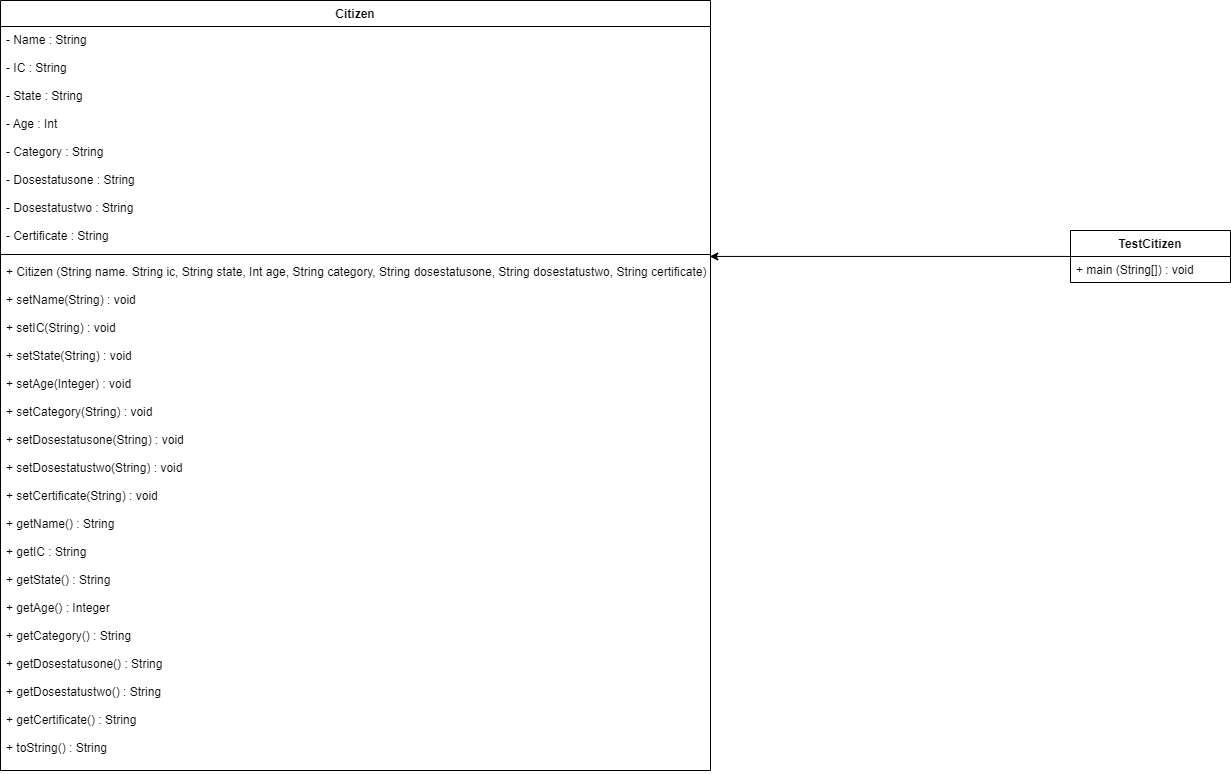

The diagram above was exported from draw.io. Its source (the exported page's mxGraphModel, read from the mxfile embedded in the PNG):
<mxGraphModel dx="1865" dy="617" grid="1" gridSize="10" guides="1" tooltips="1" connect="1" arrows="1" fold="1" page="1" pageScale="1" pageWidth="827" pageHeight="1169" math="0" shadow="0">
  <root>
    <mxCell id="0" />
    <mxCell id="1" parent="0" />
    <mxCell id="sH7L_tvGpJ7Fylo3_Dhi-1" value="Citizen" style="swimlane;fontStyle=1;align=center;verticalAlign=top;childLayout=stackLayout;horizontal=1;startSize=26;horizontalStack=0;resizeParent=1;resizeParentMax=0;resizeLast=0;collapsible=1;marginBottom=0;" vertex="1" parent="1">
      <mxGeometry x="-120" y="120" width="710" height="770" as="geometry" />
    </mxCell>
    <mxCell id="sH7L_tvGpJ7Fylo3_Dhi-2" value="- Name : String&#10;&#10;- IC : String&#10;&#10;- State : String&#10;&#10;- Age : Int&#10;&#10;- Category : String&#10;&#10;- Dosestatusone : String&#10;&#10;- Dosestatustwo : String&#10;&#10;- Certificate : String" style="text;strokeColor=none;fillColor=none;align=left;verticalAlign=top;spacingLeft=4;spacingRight=4;overflow=hidden;rotatable=0;points=[[0,0.5],[1,0.5]];portConstraint=eastwest;" vertex="1" parent="sH7L_tvGpJ7Fylo3_Dhi-1">
      <mxGeometry y="26" width="710" height="224" as="geometry" />
    </mxCell>
    <mxCell id="sH7L_tvGpJ7Fylo3_Dhi-3" value="" style="line;strokeWidth=1;fillColor=none;align=left;verticalAlign=middle;spacingTop=-1;spacingLeft=3;spacingRight=3;rotatable=0;labelPosition=right;points=[];portConstraint=eastwest;strokeColor=inherit;" vertex="1" parent="sH7L_tvGpJ7Fylo3_Dhi-1">
      <mxGeometry y="250" width="710" height="8" as="geometry" />
    </mxCell>
    <mxCell id="sH7L_tvGpJ7Fylo3_Dhi-4" value="+ Citizen (String name. String ic, String state, Int age, String category, String dosestatusone, String dosestatustwo, String certificate)&#10;&#10;+ setName(String) : void&#10;&#10;+ setIC(String) : void&#10;&#10;+ setState(String) : void&#10;&#10;+ setAge(Integer) : void&#10;&#10;+ setCategory(String) : void&#10;&#10;+ setDosestatusone(String) : void&#10;&#10;+ setDosestatustwo(String) : void&#10;&#10;+ setCertificate(String) : void&#10;&#10;+ getName() : String&#10;&#10;+ getIC : String&#10;&#10;+ getState() : String&#10;&#10;+ getAge() : Integer&#10;&#10;+ getCategory() : String&#10;&#10;+ getDosestatusone() : String&#10;&#10;+ getDosestatustwo() : String&#10;&#10;+ getCertificate() : String&#10;&#10;+ toString() : String" style="text;strokeColor=none;fillColor=none;align=left;verticalAlign=top;spacingLeft=4;spacingRight=4;overflow=hidden;rotatable=0;points=[[0,0.5],[1,0.5]];portConstraint=eastwest;" vertex="1" parent="sH7L_tvGpJ7Fylo3_Dhi-1">
      <mxGeometry y="258" width="710" height="512" as="geometry" />
    </mxCell>
    <mxCell id="sH7L_tvGpJ7Fylo3_Dhi-19" style="edgeStyle=orthogonalEdgeStyle;rounded=0;orthogonalLoop=1;jettySize=auto;html=1;entryX=0.999;entryY=-0.004;entryDx=0;entryDy=0;entryPerimeter=0;" edge="1" parent="1" source="sH7L_tvGpJ7Fylo3_Dhi-13" target="sH7L_tvGpJ7Fylo3_Dhi-4">
      <mxGeometry relative="1" as="geometry" />
    </mxCell>
    <mxCell id="sH7L_tvGpJ7Fylo3_Dhi-13" value="TestCitizen" style="swimlane;fontStyle=1;align=center;verticalAlign=top;childLayout=stackLayout;horizontal=1;startSize=26;horizontalStack=0;resizeParent=1;resizeParentMax=0;resizeLast=0;collapsible=1;marginBottom=0;" vertex="1" parent="1">
      <mxGeometry x="950" y="350" width="160" height="52" as="geometry" />
    </mxCell>
    <mxCell id="sH7L_tvGpJ7Fylo3_Dhi-14" value="+ main (String[]) : void" style="text;strokeColor=none;fillColor=none;align=left;verticalAlign=top;spacingLeft=4;spacingRight=4;overflow=hidden;rotatable=0;points=[[0,0.5],[1,0.5]];portConstraint=eastwest;" vertex="1" parent="sH7L_tvGpJ7Fylo3_Dhi-13">
      <mxGeometry y="26" width="160" height="26" as="geometry" />
    </mxCell>
  </root>
</mxGraphModel>